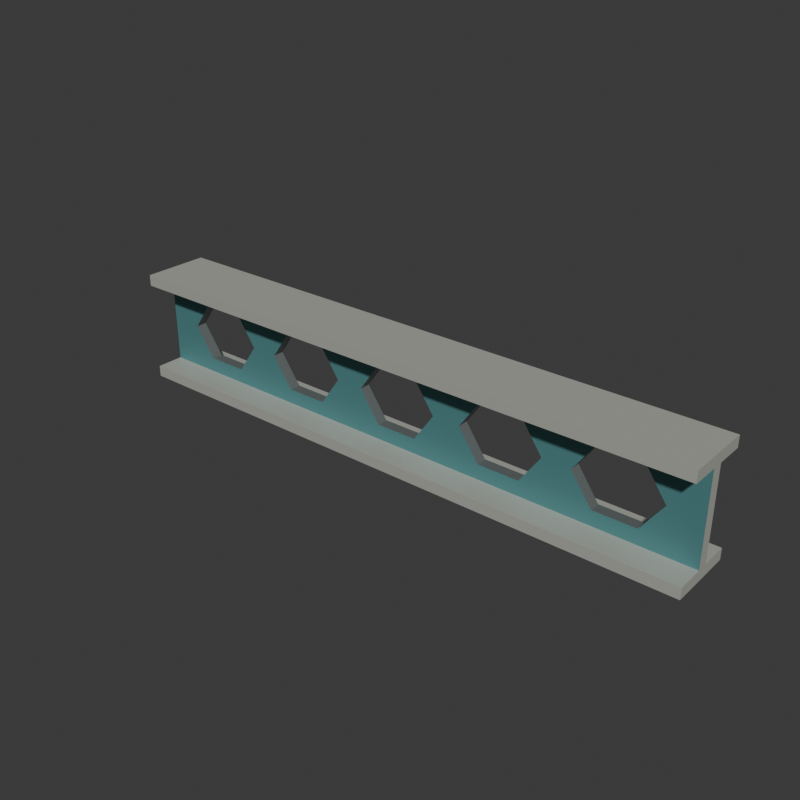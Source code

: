 # Source: source.blend  (saved by Blender 4.3.34; exported with 4.5.12 LTS)
import bpy
from mathutils import Matrix  # noqa: F401  (used for matrix-valued properties, if any)

bpy.ops.wm.read_factory_settings(use_empty=True)
scene = bpy.context.scene
scene.name = 'Scene'

# ---- collections
col_collection = bpy.data.collections.new('Collection'); scene.collection.children.link(col_collection)

# ---- materials (node trees are filled in below, after node groups)
mat_wholepiercedwebmutedteal = bpy.data.materials.new('WholePiercedWebMutedTeal')
mat_wholepiercedwebmutedteal.diffuse_color = (0.1, 0.28, 0.29, 1.0)
mat_wholecontinuousflangespalemetal = bpy.data.materials.new('WholeContinuousFlangesPaleMetal')
mat_wholecontinuousflangespalemetal.diffuse_color = (0.6, 0.61, 0.55, 1.0)
mat_wholehexagonalrevealsdarksteel = bpy.data.materials.new('WholeHexagonalRevealsDarkSteel')
mat_wholehexagonalrevealsdarksteel.diffuse_color = (0.2, 0.23, 0.23, 1.0)

# ---- material node trees
mat_wholepiercedwebmutedteal.use_nodes = True; mat_wholepiercedwebmutedteal.node_tree.nodes.clear()
_N = mat_wholepiercedwebmutedteal.node_tree.nodes; _L = mat_wholepiercedwebmutedteal.node_tree.links
n0 = _N.new('ShaderNodeBsdfPrincipled'); n0.name = 'Principled BSDF'; n0.location = (10, 300)
n0.inputs[0].default_value = (0.1, 0.28, 0.29, 1.0)
n0.inputs[1].default_value = 0.35
n0.inputs[2].default_value = 0.66
n1 = _N.new('ShaderNodeOutputMaterial'); n1.name = 'Material Output'; n1.location = (300, 300)
_L.new(n0.outputs[0], n1.inputs[0])
n1.is_active_output = True
mat_wholecontinuousflangespalemetal.use_nodes = True; mat_wholecontinuousflangespalemetal.node_tree.nodes.clear()
_N = mat_wholecontinuousflangespalemetal.node_tree.nodes; _L = mat_wholecontinuousflangespalemetal.node_tree.links
n0 = _N.new('ShaderNodeBsdfPrincipled'); n0.name = 'Principled BSDF'; n0.location = (10, 300)
n0.inputs[0].default_value = (0.6, 0.61, 0.55, 1.0)
n0.inputs[1].default_value = 0.42
n0.inputs[2].default_value = 0.57
n1 = _N.new('ShaderNodeOutputMaterial'); n1.name = 'Material Output'; n1.location = (300, 300)
_L.new(n0.outputs[0], n1.inputs[0])
n1.is_active_output = True
mat_wholehexagonalrevealsdarksteel.use_nodes = True; mat_wholehexagonalrevealsdarksteel.node_tree.nodes.clear()
_N = mat_wholehexagonalrevealsdarksteel.node_tree.nodes; _L = mat_wholehexagonalrevealsdarksteel.node_tree.links
n0 = _N.new('ShaderNodeBsdfPrincipled'); n0.name = 'Principled BSDF'; n0.location = (10, 300)
n0.inputs[0].default_value = (0.2, 0.23, 0.23, 1.0)
n0.inputs[1].default_value = 0.48
n0.inputs[2].default_value = 0.54
n1 = _N.new('ShaderNodeOutputMaterial'); n1.name = 'Material Output'; n1.location = (300, 300)
_L.new(n0.outputs[0], n1.inputs[0])
n1.is_active_output = True

# ---- world
world_world = bpy.data.worlds.new('World'); scene.world = world_world
world_world.use_nodes = True; world_world.node_tree.nodes.clear()
_N = world_world.node_tree.nodes; _L = world_world.node_tree.links
n0 = _N.new('ShaderNodeOutputWorld'); n0.name = 'World Output'; n0.location = (300, 300)
n1 = _N.new('ShaderNodeBackground'); n1.name = 'Background'; n1.location = (10, 300)
n1.inputs[0].default_value = (0.05088, 0.05088, 0.05088, 1.0)
_L.new(n1.outputs[0], n0.inputs[0])
n0.is_active_output = True
world_world.color = (0.05088, 0.05088, 0.05088)
world_world.sun_shadow_jitter_overblur = 0.0

# ---- meshes
me_wholecastellatedwebandcontinuousiflangesmesh = bpy.data.meshes.new('WholeCastellatedWebAndContinuousIFlangesMesh')
me_wholecastellatedwebandcontinuousiflangesmesh.from_pydata([(-3.2, -0.36, 0.0), (-3.2, 0.36, 0.0), (-2.85, 0.36, 0.0), (-2.85, -0.36, 0.0), (-3.2, 0.36, 0.12), (-2.85, 0.36, 0.12), (-3.2, 0.06, 0.12), (-2.85, 0.06, 0.12), (-3.2, 0.06, 1.08), (-3.2, 0.36, 1.08), (-2.85, 0.36, 1.08), (-2.85, 0.06, 1.08), (-3.2, 0.36, 1.2), (-2.85, 0.36, 1.2), (-3.2, -0.36, 1.2), (-2.85, -0.36, 1.2), (-3.2, -0.36, 1.08), (-2.85, -0.36, 1.08), (-3.2, -0.06, 1.08), (-2.85, -0.06, 1.08), (-3.2, -0.06, 0.12), (-3.2, -0.36, 0.12), (-2.85, -0.36, 0.12), (-2.85, -0.06, 0.12), (-2.625, 0.36, 0.0), (-2.625, -0.36, 0.0), (-2.625, 0.36, 0.12), (-2.625, 0.06, 0.12), (-2.625, 0.36, 1.08), (-2.625, 0.06, 1.08), (-2.625, 0.36, 1.2), (-2.625, -0.36, 1.2), (-2.625, -0.36, 1.08), (-2.625, -0.06, 1.08), (-2.625, -0.36, 0.12), (-2.625, -0.06, 0.12), (-2.175, 0.36, 0.0), (-2.175, -0.36, 0.0), (-2.175, 0.36, 0.12), (-2.175, 0.06, 0.12), (-2.175, 0.36, 1.08), (-2.175, 0.06, 1.08), (-2.175, 0.36, 1.2), (-2.175, -0.36, 1.2), (-2.175, -0.36, 1.08), (-2.175, -0.06, 1.08), (-2.175, -0.36, 0.12), (-2.175, -0.06, 0.12), (-1.95, 0.36, 0.0), (-1.95, -0.36, 0.0), (-1.95, 0.36, 0.12), (-1.95, 0.06, 0.12), (-1.95, 0.36, 1.08), (-1.95, 0.06, 1.08), (-1.95, 0.36, 1.2), (-1.95, -0.36, 1.2), (-1.95, -0.36, 1.08), (-1.95, -0.06, 1.08), (-1.95, -0.36, 0.12), (-1.95, -0.06, 0.12), (-1.65, 0.36, 0.0), (-1.65, -0.36, 0.0), (-1.65, 0.36, 0.12), (-1.65, 0.06, 0.12), (-1.65, 0.36, 1.08), (-1.65, 0.06, 1.08), (-1.65, 0.36, 1.2), (-1.65, -0.36, 1.2), (-1.65, -0.36, 1.08), (-1.65, -0.06, 1.08), (-1.65, -0.36, 0.12), (-1.65, -0.06, 0.12), (-1.425, 0.36, 0.0), (-1.425, -0.36, 0.0), (-1.425, 0.36, 0.12), (-1.425, 0.06, 0.12), (-1.425, 0.36, 1.08), (-1.425, 0.06, 1.08), (-1.425, 0.36, 1.2), (-1.425, -0.36, 1.2), (-1.425, -0.36, 1.08), (-1.425, -0.06, 1.08), (-1.425, -0.36, 0.12), (-1.425, -0.06, 0.12), (-0.975, 0.36, 0.0), (-0.975, -0.36, 0.0), (-0.975, 0.36, 0.12), (-0.975, 0.06, 0.12), (-0.975, 0.36, 1.08), (-0.975, 0.06, 1.08), (-0.975, 0.36, 1.2), (-0.975, -0.36, 1.2), (-0.975, -0.36, 1.08), (-0.975, -0.06, 1.08), (-0.975, -0.36, 0.12), (-0.975, -0.06, 0.12), (-0.75, 0.36, 0.0), (-0.75, -0.36, 0.0), (-0.75, 0.36, 0.12), (-0.75, 0.06, 0.12), (-0.75, 0.36, 1.08), (-0.75, 0.06, 1.08), (-0.75, 0.36, 1.2), (-0.75, -0.36, 1.2), (-0.75, -0.36, 1.08), (-0.75, -0.06, 1.08), (-0.75, -0.36, 0.12), (-0.75, -0.06, 0.12), (-0.45, 0.36, 0.0), (-0.45, -0.36, 0.0), (-0.45, 0.36, 0.12), (-0.45, 0.06, 0.12), (-0.45, 0.36, 1.08), (-0.45, 0.06, 1.08), (-0.45, 0.36, 1.2), (-0.45, -0.36, 1.2), (-0.45, -0.36, 1.08), (-0.45, -0.06, 1.08), (-0.45, -0.36, 0.12), (-0.45, -0.06, 0.12), (-0.225, 0.36, 0.0), (-0.225, -0.36, 0.0), (-0.225, 0.36, 0.12), (-0.225, 0.06, 0.12), (-0.225, 0.36, 1.08), (-0.225, 0.06, 1.08), (-0.225, 0.36, 1.2), (-0.225, -0.36, 1.2), (-0.225, -0.36, 1.08), (-0.225, -0.06, 1.08), (-0.225, -0.36, 0.12), (-0.225, -0.06, 0.12), (0.225, 0.36, 0.0), (0.225, -0.36, 0.0), (0.225, 0.36, 0.12), (0.225, 0.06, 0.12), (0.225, 0.36, 1.08), (0.225, 0.06, 1.08), (0.225, 0.36, 1.2), (0.225, -0.36, 1.2), (0.225, -0.36, 1.08), (0.225, -0.06, 1.08), (0.225, -0.36, 0.12), (0.225, -0.06, 0.12), (0.45, 0.36, 0.0), (0.45, -0.36, 0.0), (0.45, 0.36, 0.12), (0.45, 0.06, 0.12), (0.45, 0.36, 1.08), (0.45, 0.06, 1.08), (0.45, 0.36, 1.2), (0.45, -0.36, 1.2), (0.45, -0.36, 1.08), (0.45, -0.06, 1.08), (0.45, -0.36, 0.12), (0.45, -0.06, 0.12), (0.75, 0.36, 0.0), (0.75, -0.36, 0.0), (0.75, 0.36, 0.12), (0.75, 0.06, 0.12), (0.75, 0.36, 1.08), (0.75, 0.06, 1.08), (0.75, 0.36, 1.2), (0.75, -0.36, 1.2), (0.75, -0.36, 1.08), (0.75, -0.06, 1.08), (0.75, -0.36, 0.12), (0.75, -0.06, 0.12), (0.975, 0.36, 0.0), (0.975, -0.36, 0.0), (0.975, 0.36, 0.12), (0.975, 0.06, 0.12), (0.975, 0.36, 1.08), (0.975, 0.06, 1.08), (0.975, 0.36, 1.2), (0.975, -0.36, 1.2), (0.975, -0.36, 1.08), (0.975, -0.06, 1.08), (0.975, -0.36, 0.12), (0.975, -0.06, 0.12), (1.425, 0.36, 0.0), (1.425, -0.36, 0.0), (1.425, 0.36, 0.12), (1.425, 0.06, 0.12), (1.425, 0.36, 1.08), (1.425, 0.06, 1.08), (1.425, 0.36, 1.2), (1.425, -0.36, 1.2), (1.425, -0.36, 1.08), (1.425, -0.06, 1.08), (1.425, -0.36, 0.12), (1.425, -0.06, 0.12), (1.65, 0.36, 0.0), (1.65, -0.36, 0.0), (1.65, 0.36, 0.12), (1.65, 0.06, 0.12), (1.65, 0.36, 1.08), (1.65, 0.06, 1.08), (1.65, 0.36, 1.2), (1.65, -0.36, 1.2), (1.65, -0.36, 1.08), (1.65, -0.06, 1.08), (1.65, -0.36, 0.12), (1.65, -0.06, 0.12), (1.95, 0.36, 0.0), (1.95, -0.36, 0.0), (1.95, 0.36, 0.12), (1.95, 0.06, 0.12), (1.95, 0.36, 1.08), (1.95, 0.06, 1.08), (1.95, 0.36, 1.2), (1.95, -0.36, 1.2), (1.95, -0.36, 1.08), (1.95, -0.06, 1.08), (1.95, -0.36, 0.12), (1.95, -0.06, 0.12), (2.175, 0.36, 0.0), (2.175, -0.36, 0.0), (2.175, 0.36, 0.12), (2.175, 0.06, 0.12), (2.175, 0.36, 1.08), (2.175, 0.06, 1.08), (2.175, 0.36, 1.2), (2.175, -0.36, 1.2), (2.175, -0.36, 1.08), (2.175, -0.06, 1.08), (2.175, -0.36, 0.12), (2.175, -0.06, 0.12), (2.625, 0.36, 0.0), (2.625, -0.36, 0.0), (2.625, 0.36, 0.12), (2.625, 0.06, 0.12), (2.625, 0.36, 1.08), (2.625, 0.06, 1.08), (2.625, 0.36, 1.2), (2.625, -0.36, 1.2), (2.625, -0.36, 1.08), (2.625, -0.06, 1.08), (2.625, -0.36, 0.12), (2.625, -0.06, 0.12), (2.85, 0.36, 0.0), (2.85, -0.36, 0.0), (2.85, 0.36, 0.12), (2.85, 0.06, 0.12), (2.85, 0.36, 1.08), (2.85, 0.06, 1.08), (2.85, 0.36, 1.2), (2.85, -0.36, 1.2), (2.85, -0.36, 1.08), (2.85, -0.06, 1.08), (2.85, -0.36, 0.12), (2.85, -0.06, 0.12), (3.2, 0.36, 0.0), (3.2, -0.36, 0.0), (3.2, 0.36, 0.12), (3.2, 0.06, 0.12), (3.2, 0.36, 1.08), (3.2, 0.06, 1.08), (3.2, 0.36, 1.2), (3.2, -0.36, 1.2), (3.2, -0.36, 1.08), (3.2, -0.06, 1.08), (3.2, -0.36, 0.12), (3.2, -0.06, 0.12), (-3.2, 0.06, 0.6), (-3.2, -0.06, 0.6), (3.2, 0.06, 0.6), (3.2, -0.06, 0.6), (-2.85, -0.06, 0.6), (-2.625, -0.06, 0.28), (-2.625, 0.06, 0.28), (-2.85, 0.06, 0.6), (-2.175, -0.06, 0.28), (-2.175, 0.06, 0.28), (-1.95, -0.06, 0.6), (-1.95, 0.06, 0.6), (-2.175, -0.06, 0.92), (-2.175, 0.06, 0.92), (-2.625, -0.06, 0.92), (-2.625, 0.06, 0.92), (-1.65, -0.06, 0.6), (-1.425, -0.06, 0.28), (-1.425, 0.06, 0.28), (-1.65, 0.06, 0.6), (-0.975, -0.06, 0.28), (-0.975, 0.06, 0.28), (-0.75, -0.06, 0.6), (-0.75, 0.06, 0.6), (-0.975, -0.06, 0.92), (-0.975, 0.06, 0.92), (-1.425, -0.06, 0.92), (-1.425, 0.06, 0.92), (-0.45, -0.06, 0.6), (-0.225, -0.06, 0.28), (-0.225, 0.06, 0.28), (-0.45, 0.06, 0.6), (0.225, -0.06, 0.28), (0.225, 0.06, 0.28), (0.45, -0.06, 0.6), (0.45, 0.06, 0.6), (0.225, -0.06, 0.92), (0.225, 0.06, 0.92), (-0.225, -0.06, 0.92), (-0.225, 0.06, 0.92), (0.75, -0.06, 0.6), (0.975, -0.06, 0.28), (0.975, 0.06, 0.28), (0.75, 0.06, 0.6), (1.425, -0.06, 0.28), (1.425, 0.06, 0.28), (1.65, -0.06, 0.6), (1.65, 0.06, 0.6), (1.425, -0.06, 0.92), (1.425, 0.06, 0.92), (0.975, -0.06, 0.92), (0.975, 0.06, 0.92), (1.95, -0.06, 0.6), (2.175, -0.06, 0.28), (2.175, 0.06, 0.28), (1.95, 0.06, 0.6), (2.625, -0.06, 0.28), (2.625, 0.06, 0.28), (2.85, -0.06, 0.6), (2.85, 0.06, 0.6), (2.625, -0.06, 0.92), (2.625, 0.06, 0.92), (2.175, -0.06, 0.92), (2.175, 0.06, 0.92)], [], [(0, 1, 2), (0, 2, 3), (1, 4, 5), (1, 5, 2), (4, 6, 7), (4, 7, 5), (8, 9, 10), (8, 10, 11), (9, 12, 13), (9, 13, 10), (12, 14, 15), (12, 15, 13), (14, 16, 17), (14, 17, 15), (16, 18, 19), (16, 19, 17), (20, 21, 22), (20, 22, 23), (21, 0, 3), (21, 3, 22), (3, 2, 24), (3, 24, 25), (2, 5, 26), (2, 26, 24), (5, 7, 27), (5, 27, 26), (11, 10, 28), (11, 28, 29), (10, 13, 30), (10, 30, 28), (13, 15, 31), (13, 31, 30), (15, 17, 32), (15, 32, 31), (17, 19, 33), (17, 33, 32), (23, 22, 34), (23, 34, 35), (22, 3, 25), (22, 25, 34), (25, 24, 36), (25, 36, 37), (24, 26, 38), (24, 38, 36), (26, 27, 39), (26, 39, 38), (29, 28, 40), (29, 40, 41), (28, 30, 42), (28, 42, 40), (30, 31, 43), (30, 43, 42), (31, 32, 44), (31, 44, 43), (32, 33, 45), (32, 45, 44), (35, 34, 46), (35, 46, 47), (34, 25, 37), (34, 37, 46), (37, 36, 48), (37, 48, 49), (36, 38, 50), (36, 50, 48), (38, 39, 51), (38, 51, 50), (41, 40, 52), (41, 52, 53), (40, 42, 54), (40, 54, 52), (42, 43, 55), (42, 55, 54), (43, 44, 56), (43, 56, 55), (44, 45, 57), (44, 57, 56), (47, 46, 58), (47, 58, 59), (46, 37, 49), (46, 49, 58), (49, 48, 60), (49, 60, 61), (48, 50, 62), (48, 62, 60), (50, 51, 63), (50, 63, 62), (53, 52, 64), (53, 64, 65), (52, 54, 66), (52, 66, 64), (54, 55, 67), (54, 67, 66), (55, 56, 68), (55, 68, 67), (56, 57, 69), (56, 69, 68), (59, 58, 70), (59, 70, 71), (58, 49, 61), (58, 61, 70), (61, 60, 72), (61, 72, 73), (60, 62, 74), (60, 74, 72), (62, 63, 75), (62, 75, 74), (65, 64, 76), (65, 76, 77), (64, 66, 78), (64, 78, 76), (66, 67, 79), (66, 79, 78), (67, 68, 80), (67, 80, 79), (68, 69, 81), (68, 81, 80), (71, 70, 82), (71, 82, 83), (70, 61, 73), (70, 73, 82), (73, 72, 84), (73, 84, 85), (72, 74, 86), (72, 86, 84), (74, 75, 87), (74, 87, 86), (77, 76, 88), (77, 88, 89), (76, 78, 90), (76, 90, 88), (78, 79, 91), (78, 91, 90), (79, 80, 92), (79, 92, 91), (80, 81, 93), (80, 93, 92), (83, 82, 94), (83, 94, 95), (82, 73, 85), (82, 85, 94), (85, 84, 96), (85, 96, 97), (84, 86, 98), (84, 98, 96), (86, 87, 99), (86, 99, 98), (89, 88, 100), (89, 100, 101), (88, 90, 102), (88, 102, 100), (90, 91, 103), (90, 103, 102), (91, 92, 104), (91, 104, 103), (92, 93, 105), (92, 105, 104), (95, 94, 106), (95, 106, 107), (94, 85, 97), (94, 97, 106), (97, 96, 108), (97, 108, 109), (96, 98, 110), (96, 110, 108), (98, 99, 111), (98, 111, 110), (101, 100, 112), (101, 112, 113), (100, 102, 114), (100, 114, 112), (102, 103, 115), (102, 115, 114), (103, 104, 116), (103, 116, 115), (104, 105, 117), (104, 117, 116), (107, 106, 118), (107, 118, 119), (106, 97, 109), (106, 109, 118), (109, 108, 120), (109, 120, 121), (108, 110, 122), (108, 122, 120), (110, 111, 123), (110, 123, 122), (113, 112, 124), (113, 124, 125), (112, 114, 126), (112, 126, 124), (114, 115, 127), (114, 127, 126), (115, 116, 128), (115, 128, 127), (116, 117, 129), (116, 129, 128), (119, 118, 130), (119, 130, 131), (118, 109, 121), (118, 121, 130), (121, 120, 132), (121, 132, 133), (120, 122, 134), (120, 134, 132), (122, 123, 135), (122, 135, 134), (125, 124, 136), (125, 136, 137), (124, 126, 138), (124, 138, 136), (126, 127, 139), (126, 139, 138), (127, 128, 140), (127, 140, 139), (128, 129, 141), (128, 141, 140), (131, 130, 142), (131, 142, 143), (130, 121, 133), (130, 133, 142), (133, 132, 144), (133, 144, 145), (132, 134, 146), (132, 146, 144), (134, 135, 147), (134, 147, 146), (137, 136, 148), (137, 148, 149), (136, 138, 150), (136, 150, 148), (138, 139, 151), (138, 151, 150), (139, 140, 152), (139, 152, 151), (140, 141, 153), (140, 153, 152), (143, 142, 154), (143, 154, 155), (142, 133, 145), (142, 145, 154), (145, 144, 156), (145, 156, 157), (144, 146, 158), (144, 158, 156), (146, 147, 159), (146, 159, 158), (149, 148, 160), (149, 160, 161), (148, 150, 162), (148, 162, 160), (150, 151, 163), (150, 163, 162), (151, 152, 164), (151, 164, 163), (152, 153, 165), (152, 165, 164), (155, 154, 166), (155, 166, 167), (154, 145, 157), (154, 157, 166), (157, 156, 168), (157, 168, 169), (156, 158, 170), (156, 170, 168), (158, 159, 171), (158, 171, 170), (161, 160, 172), (161, 172, 173), (160, 162, 174), (160, 174, 172), (162, 163, 175), (162, 175, 174), (163, 164, 176), (163, 176, 175), (164, 165, 177), (164, 177, 176), (167, 166, 178), (167, 178, 179), (166, 157, 169), (166, 169, 178), (169, 168, 180), (169, 180, 181), (168, 170, 182), (168, 182, 180), (170, 171, 183), (170, 183, 182), (173, 172, 184), (173, 184, 185), (172, 174, 186), (172, 186, 184), (174, 175, 187), (174, 187, 186), (175, 176, 188), (175, 188, 187), (176, 177, 189), (176, 189, 188), (179, 178, 190), (179, 190, 191), (178, 169, 181), (178, 181, 190), (181, 180, 192), (181, 192, 193), (180, 182, 194), (180, 194, 192), (182, 183, 195), (182, 195, 194), (185, 184, 196), (185, 196, 197), (184, 186, 198), (184, 198, 196), (186, 187, 199), (186, 199, 198), (187, 188, 200), (187, 200, 199), (188, 189, 201), (188, 201, 200), (191, 190, 202), (191, 202, 203), (190, 181, 193), (190, 193, 202), (193, 192, 204), (193, 204, 205), (192, 194, 206), (192, 206, 204), (194, 195, 207), (194, 207, 206), (197, 196, 208), (197, 208, 209), (196, 198, 210), (196, 210, 208), (198, 199, 211), (198, 211, 210), (199, 200, 212), (199, 212, 211), (200, 201, 213), (200, 213, 212), (203, 202, 214), (203, 214, 215), (202, 193, 205), (202, 205, 214), (205, 204, 216), (205, 216, 217), (204, 206, 218), (204, 218, 216), (206, 207, 219), (206, 219, 218), (209, 208, 220), (209, 220, 221), (208, 210, 222), (208, 222, 220), (210, 211, 223), (210, 223, 222), (211, 212, 224), (211, 224, 223), (212, 213, 225), (212, 225, 224), (215, 214, 226), (215, 226, 227), (214, 205, 217), (214, 217, 226), (217, 216, 228), (217, 228, 229), (216, 218, 230), (216, 230, 228), (218, 219, 231), (218, 231, 230), (221, 220, 232), (221, 232, 233), (220, 222, 234), (220, 234, 232), (222, 223, 235), (222, 235, 234), (223, 224, 236), (223, 236, 235), (224, 225, 237), (224, 237, 236), (227, 226, 238), (227, 238, 239), (226, 217, 229), (226, 229, 238), (229, 228, 240), (229, 240, 241), (228, 230, 242), (228, 242, 240), (230, 231, 243), (230, 243, 242), (233, 232, 244), (233, 244, 245), (232, 234, 246), (232, 246, 244), (234, 235, 247), (234, 247, 246), (235, 236, 248), (235, 248, 247), (236, 237, 249), (236, 249, 248), (239, 238, 250), (239, 250, 251), (238, 229, 241), (238, 241, 250), (241, 240, 252), (241, 252, 253), (240, 242, 254), (240, 254, 252), (242, 243, 255), (242, 255, 254), (245, 244, 256), (245, 256, 257), (244, 246, 258), (244, 258, 256), (246, 247, 259), (246, 259, 258), (247, 248, 260), (247, 260, 259), (248, 249, 261), (248, 261, 260), (251, 250, 262), (251, 262, 263), (250, 241, 253), (250, 253, 262), (1, 0, 21), (6, 4, 1), (12, 9, 8), (14, 12, 8), (18, 16, 14), (18, 14, 8), (18, 8, 264), (18, 264, 6), (265, 18, 6), (20, 265, 6), (20, 6, 1), (21, 20, 1), (262, 253, 252), (252, 254, 255), (257, 256, 258), (257, 258, 259), (259, 260, 261), (257, 259, 261), (266, 257, 261), (255, 266, 261), (255, 261, 267), (255, 267, 263), (252, 255, 263), (252, 263, 262), (268, 269, 270), (268, 270, 271), (269, 272, 273), (269, 273, 270), (272, 274, 275), (272, 275, 273), (274, 276, 277), (274, 277, 275), (276, 278, 279), (276, 279, 277), (278, 268, 271), (278, 271, 279), (280, 281, 282), (280, 282, 283), (281, 284, 285), (281, 285, 282), (284, 286, 287), (284, 287, 285), (286, 288, 289), (286, 289, 287), (288, 290, 291), (288, 291, 289), (290, 280, 283), (290, 283, 291), (292, 293, 294), (292, 294, 295), (293, 296, 297), (293, 297, 294), (296, 298, 299), (296, 299, 297), (298, 300, 301), (298, 301, 299), (300, 302, 303), (300, 303, 301), (302, 292, 295), (302, 295, 303), (304, 305, 306), (304, 306, 307), (305, 308, 309), (305, 309, 306), (308, 310, 311), (308, 311, 309), (310, 312, 313), (310, 313, 311), (312, 314, 315), (312, 315, 313), (314, 304, 307), (314, 307, 315), (316, 317, 318), (316, 318, 319), (317, 320, 321), (317, 321, 318), (320, 322, 323), (320, 323, 321), (322, 324, 325), (322, 325, 323), (324, 326, 327), (324, 327, 325), (326, 316, 319), (326, 319, 327), (265, 20, 23), (265, 23, 268), (265, 268, 19), (19, 18, 265), (7, 6, 264), (271, 7, 264), (11, 271, 264), (264, 8, 11), (274, 59, 71), (274, 71, 280), (274, 280, 69), (69, 57, 274), (63, 51, 275), (283, 63, 275), (65, 283, 275), (275, 53, 65), (286, 107, 119), (286, 119, 292), (286, 292, 117), (117, 105, 286), (111, 99, 287), (295, 111, 287), (113, 295, 287), (287, 101, 113), (298, 155, 167), (298, 167, 304), (298, 304, 165), (165, 153, 298), (159, 147, 299), (307, 159, 299), (161, 307, 299), (299, 149, 161), (310, 203, 215), (310, 215, 316), (310, 316, 213), (213, 201, 310), (207, 195, 311), (319, 207, 311), (209, 319, 311), (311, 197, 209), (322, 251, 263), (322, 263, 267), (322, 267, 261), (261, 249, 322), (255, 243, 323), (266, 255, 323), (257, 266, 323), (323, 245, 257), (268, 23, 35), (35, 269, 268), (27, 7, 271), (271, 270, 27), (19, 268, 278), (278, 33, 19), (279, 271, 11), (11, 29, 279), (269, 35, 47), (47, 272, 269), (39, 27, 270), (270, 273, 39), (33, 278, 276), (276, 45, 33), (277, 279, 29), (29, 41, 277), (272, 47, 59), (59, 274, 272), (51, 39, 273), (273, 275, 51), (45, 276, 274), (274, 57, 45), (275, 277, 41), (41, 53, 275), (280, 71, 83), (83, 281, 280), (75, 63, 283), (283, 282, 75), (69, 280, 290), (290, 81, 69), (291, 283, 65), (65, 77, 291), (281, 83, 95), (95, 284, 281), (87, 75, 282), (282, 285, 87), (81, 290, 288), (288, 93, 81), (289, 291, 77), (77, 89, 289), (284, 95, 107), (107, 286, 284), (99, 87, 285), (285, 287, 99), (93, 288, 286), (286, 105, 93), (287, 289, 89), (89, 101, 287), (292, 119, 131), (131, 293, 292), (123, 111, 295), (295, 294, 123), (117, 292, 302), (302, 129, 117), (303, 295, 113), (113, 125, 303), (293, 131, 143), (143, 296, 293), (135, 123, 294), (294, 297, 135), (129, 302, 300), (300, 141, 129), (301, 303, 125), (125, 137, 301), (296, 143, 155), (155, 298, 296), (147, 135, 297), (297, 299, 147), (141, 300, 298), (298, 153, 141), (299, 301, 137), (137, 149, 299), (304, 167, 179), (179, 305, 304), (171, 159, 307), (307, 306, 171), (165, 304, 314), (314, 177, 165), (315, 307, 161), (161, 173, 315), (305, 179, 191), (191, 308, 305), (183, 171, 306), (306, 309, 183), (177, 314, 312), (312, 189, 177), (313, 315, 173), (173, 185, 313), (308, 191, 203), (203, 310, 308), (195, 183, 309), (309, 311, 195), (189, 312, 310), (310, 201, 189), (311, 313, 185), (185, 197, 311), (316, 215, 227), (227, 317, 316), (219, 207, 319), (319, 318, 219), (213, 316, 326), (326, 225, 213), (327, 319, 209), (209, 221, 327), (317, 227, 239), (239, 320, 317), (231, 219, 318), (318, 321, 231), (225, 326, 324), (324, 237, 225), (325, 327, 221), (221, 233, 325), (320, 239, 251), (251, 322, 320), (243, 231, 321), (321, 323, 243), (237, 324, 322), (322, 249, 237), (323, 325, 233), (233, 245, 323)])
me_wholecastellatedwebandcontinuousiflangesmesh.polygons.foreach_set('material_index', [1, 1, 1, 1, 1, 1, 1, 1, 1, 1, 1, 1, 1, 1, 1, 1, 1, 1, 1, 1, 1, 1, 1, 1, 1, 1, 1, 1, 1, 1, 1, 1, 1, 1, 1, 1, 1, 1, 1, 1, 1, 1, 1, 1, 1, 1, 1, 1, 1, 1, 1, 1, 1, 1, 1, 1, 1, 1, 1, 1, 1, 1, 1, 1, 1, 1, 1, 1, 1, 1, 1, 1, 1, 1, 1, 1, 1, 1, 1, 1, 1, 1, 1, 1, 1, 1, 1, 1, 1, 1, 1, 1, 1, 1, 1, 1, 1, 1, 1, 1, 1, 1, 1, 1, 1, 1, 1, 1, 1, 1, 1, 1, 1, 1, 1, 1, 1, 1, 1, 1, 1, 1, 1, 1, 1, 1, 1, 1, 1, 1, 1, 1, 1, 1, 1, 1, 1, 1, 1, 1, 1, 1, 1, 1, 1, 1, 1, 1, 1, 1, 1, 1, 1, 1, 1, 1, 1, 1, 1, 1, 1, 1, 1, 1, 1, 1, 1, 1, 1, 1, 1, 1, 1, 1, 1, 1, 1, 1, 1, 1, 1, 1, 1, 1, 1, 1, 1, 1, 1, 1, 1, 1, 1, 1, 1, 1, 1, 1, 1, 1, 1, 1, 1, 1, 1, 1, 1, 1, 1, 1, 1, 1, 1, 1, 1, 1, 1, 1, 1, 1, 1, 1, 1, 1, 1, 1, 1, 1, 1, 1, 1, 1, 1, 1, 1, 1, 1, 1, 1, 1, 1, 1, 1, 1, 1, 1, 1, 1, 1, 1, 1, 1, 1, 1, 1, 1, 1, 1, 1, 1, 1, 1, 1, 1, 1, 1, 1, 1, 1, 1, 1, 1, 1, 1, 1, 1, 1, 1, 1, 1, 1, 1, 1, 1, 1, 1, 1, 1, 1, 1, 1, 1, 1, 1, 1, 1, 1, 1, 1, 1, 1, 1, 1, 1, 1, 1, 1, 1, 1, 1, 1, 1, 1, 1, 1, 1, 1, 1, 1, 1, 1, 1, 1, 1, 1, 1, 1, 1, 1, 1, 1, 1, 1, 1, 1, 1, 1, 1, 1, 1, 1, 1, 1, 1, 1, 1, 1, 1, 1, 1, 1, 1, 1, 1, 1, 1, 1, 1, 1, 1, 1, 1, 1, 1, 1, 1, 1, 1, 1, 1, 1, 1, 1, 1, 1, 1, 1, 1, 1, 1, 1, 1, 1, 1, 1, 1, 1, 1, 1, 1, 1, 1, 1, 1, 1, 1, 1, 1, 1, 1, 1, 1, 1, 1, 1, 1, 1, 1, 1, 1, 1, 1, 1, 1, 1, 1, 1, 1, 1, 1, 1, 1, 1, 1, 1, 1, 1, 1, 1, 1, 1, 1, 1, 1, 1, 1, 1, 1, 1, 1, 1, 1, 1, 1, 2, 2, 2, 2, 2, 2, 2, 2, 2, 2, 2, 2, 2, 2, 2, 2, 2, 2, 2, 2, 2, 2, 2, 2, 2, 2, 2, 2, 2, 2, 2, 2, 2, 2, 2, 2, 2, 2, 2, 2, 2, 2, 2, 2, 2, 2, 2, 2, 2, 2, 2, 2, 2, 2, 2, 2, 2, 2, 2, 2, 0, 0, 0, 0, 0, 0, 0, 0, 0, 0, 0, 0, 0, 0, 0, 0, 0, 0, 0, 0, 0, 0, 0, 0, 0, 0, 0, 0, 0, 0, 0, 0, 0, 0, 0, 0, 0, 0, 0, 0, 0, 0, 0, 0, 0, 0, 0, 0, 0, 0, 0, 0, 0, 0, 0, 0, 0, 0, 0, 0, 0, 0, 0, 0, 0, 0, 0, 0, 0, 0, 0, 0, 0, 0, 0, 0, 0, 0, 0, 0, 0, 0, 0, 0, 0, 0, 0, 0, 0, 0, 0, 0, 0, 0, 0, 0, 0, 0, 0, 0, 0, 0, 0, 0, 0, 0, 0, 0, 0, 0, 0, 0, 0, 0, 0, 0, 0, 0, 0, 0, 0, 0, 0, 0, 0, 0, 0, 0, 0, 0, 0, 0, 0, 0, 0, 0, 0, 0, 0, 0, 0, 0, 0, 0, 0, 0, 0, 0, 0, 0, 0, 0, 0, 0, 0, 0, 0, 0, 0, 0, 0, 0, 0, 0, 0, 0, 0, 0])
me_wholecastellatedwebandcontinuousiflangesmesh.materials.append(mat_wholepiercedwebmutedteal)
me_wholecastellatedwebandcontinuousiflangesmesh.materials.append(mat_wholecontinuousflangespalemetal)
me_wholecastellatedwebandcontinuousiflangesmesh.materials.append(mat_wholehexagonalrevealsdarksteel)
me_wholecastellatedwebandcontinuousiflangesmesh.update()

# ---- objects
ob_wholecastellatedwebandcontinuousiflanges = bpy.data.objects.new('WholeCastellatedWebAndContinuousIFlanges', me_wholecastellatedwebandcontinuousiflangesmesh)

# ---- transforms, parenting, visibility, modifiers, constraints
ob_wholecastellatedwebandcontinuousiflanges.location = (0.0, 0.0, 0.0)

# ---- collection membership
scene.collection.objects.link(ob_wholecastellatedwebandcontinuousiflanges)

# ---- scene / render settings (as saved in the file)
scene.frame_start = 1; scene.frame_end = 250; scene.frame_set(1)
scene.render.engine = 'CYCLES'
scene.render.resolution_x = 640
scene.render.resolution_y = 640
scene.render.use_compositing = False
scene.cycles.use_denoising = False
scene.cycles.samples = 128
scene.cycles.use_adaptive_sampling = False
bpy.context.view_layer.update()

# ---- added for rendering (the .blend has no active camera and no usable light): camera, sun
cam_auto = bpy.data.cameras.new('AutoCamera')
cam_auto.lens = 50.0
cam_auto.sensor_width = 36.0
cam_auto.clip_end = 1000.0
ob_auto_camera = bpy.data.objects.new('AutoCamera', cam_auto)
scene.collection.objects.link(ob_auto_camera)
ob_auto_camera.location = (6.06134, -7.27361, 5.44908)
ob_auto_camera.rotation_euler = (1.09748, -7.21219e-08, 0.694738)
scene.camera = ob_auto_camera
light_auto_sun = bpy.data.lights.new('AutoSun', 'SUN')
light_auto_sun.energy = 3.0
light_auto_sun.angle = 0.0523599
ob_auto_sun = bpy.data.objects.new('AutoSun', light_auto_sun)
scene.collection.objects.link(ob_auto_sun)
ob_auto_sun.rotation_euler = (0.872665, 0.174533, 0.523599)
bpy.context.view_layer.update()
